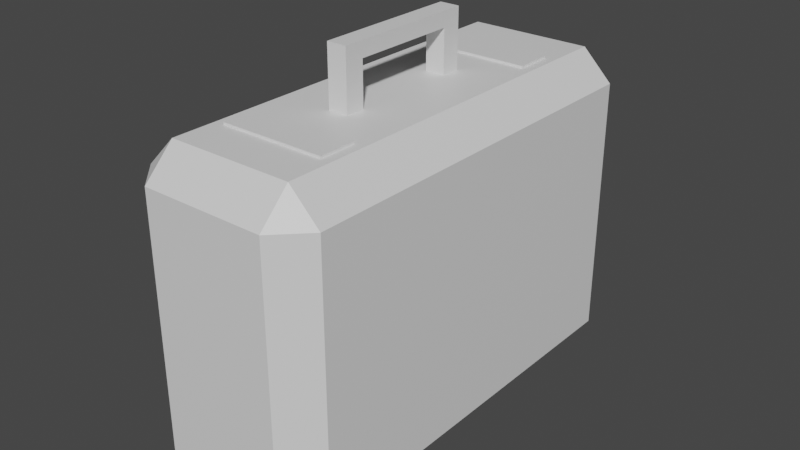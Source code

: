 # Source: BriefCase.blend  (saved by Blender 2.81.16; exported with 4.5.12 LTS)
import bpy
from mathutils import Matrix  # noqa: F401  (used for matrix-valued properties, if any)

bpy.ops.wm.read_factory_settings(use_empty=True)
scene = bpy.context.scene
scene.name = 'Scene'

# ---- collections
col_collection = bpy.data.collections.new('Collection'); scene.collection.children.link(col_collection)

# ---- materials (node trees are filled in below, after node groups)
mat_material_001 = bpy.data.materials.new('Material.001')
mat_material_001.use_transparent_shadow = False
mat_material_002 = bpy.data.materials.new('Material.002')
mat_material_002.use_transparent_shadow = False
mat_material_003 = bpy.data.materials.new('Material.003')
mat_material_003.use_transparent_shadow = False

# ---- material node trees
mat_material_001.use_nodes = True; mat_material_001.node_tree.nodes.clear()
_N = mat_material_001.node_tree.nodes; _L = mat_material_001.node_tree.links
n0 = _N.new('ShaderNodeOutputMaterial'); n0.name = 'Material Output'; n0.location = (300, 300)
n1 = _N.new('ShaderNodeBsdfPrincipled'); n1.name = 'Principled BSDF'; n1.location = (10, 300)
n1.distribution = 'GGX'
n1.subsurface_method = 'BURLEY'
n1.inputs[3].default_value = 1.45
n1.inputs[27].default_value = (0.0, 0.0, 0.0, 1.0)
n1.inputs[28].default_value = 1.0
_L.new(n1.outputs[0], n0.inputs[0])
n0.is_active_output = True
mat_material_002.use_nodes = True; mat_material_002.node_tree.nodes.clear()
_N = mat_material_002.node_tree.nodes; _L = mat_material_002.node_tree.links
n0 = _N.new('ShaderNodeOutputMaterial'); n0.name = 'Material Output'; n0.location = (300, 300)
n1 = _N.new('ShaderNodeBsdfPrincipled'); n1.name = 'Principled BSDF'; n1.location = (10, 300)
n1.distribution = 'GGX'
n1.subsurface_method = 'BURLEY'
n1.inputs[3].default_value = 1.45
n1.inputs[27].default_value = (0.0, 0.0, 0.0, 1.0)
n1.inputs[28].default_value = 1.0
_L.new(n1.outputs[0], n0.inputs[0])
n0.is_active_output = True
mat_material_003.use_nodes = True; mat_material_003.node_tree.nodes.clear()
_N = mat_material_003.node_tree.nodes; _L = mat_material_003.node_tree.links
n0 = _N.new('ShaderNodeOutputMaterial'); n0.name = 'Material Output'; n0.location = (300, 300)
n1 = _N.new('ShaderNodeBsdfPrincipled'); n1.name = 'Principled BSDF'; n1.location = (10, 300)
n1.distribution = 'GGX'
n1.subsurface_method = 'BURLEY'
n1.inputs[3].default_value = 1.45
n1.inputs[27].default_value = (0.0, 0.0, 0.0, 1.0)
n1.inputs[28].default_value = 1.0
_L.new(n1.outputs[0], n0.inputs[0])
n0.is_active_output = True

# ---- world
world_world = bpy.data.worlds.new('World'); scene.world = world_world
world_world.use_nodes = True; world_world.node_tree.nodes.clear()
_N = world_world.node_tree.nodes; _L = world_world.node_tree.links
n0 = _N.new('ShaderNodeOutputWorld'); n0.name = 'World Output'; n0.location = (300, 300)
n1 = _N.new('ShaderNodeBackground'); n1.name = 'Background'; n1.location = (10, 300)
n1.inputs[0].default_value = (0.05088, 0.05088, 0.05088, 1.0)
_L.new(n1.outputs[0], n0.inputs[0])
n0.is_active_output = True
world_world.color = (0.05088, 0.05088, 0.05088)
world_world.use_sun_shadow = False
world_world.sun_shadow_jitter_overblur = 0.0

# ---- meshes
me_cube_003 = bpy.data.meshes.new('Cube.003')
me_cube_003.from_pydata([(-1.0, -8.071, 40.69), (-1.0, -8.071, 42.69), (-1.0, -6.071, 40.69), (-1.0, -6.071, 42.69), (1.0, -8.071, 40.69), (1.0, -8.071, 42.69), (1.0, -6.071, 40.69), (1.0, -6.071, 42.69), (-1.0, 5.885, 40.69), (-1.0, 5.885, 42.69), (-1.0, 7.885, 40.69), (-1.0, 7.885, 42.69), (1.0, 5.885, 40.69), (1.0, 5.885, 42.69), (1.0, 7.885, 40.69), (1.0, 7.885, 42.69), (-1.191, -10.4, -168.0), (-1.191, -12.01, -148.4), (-1.765, -10.4, -148.4), (-1.191, -12.01, 21.72), (-1.191, -10.4, 41.25), (-1.765, -10.4, 21.72), (-1.191, 10.7, -168.0), (-1.765, 10.7, -148.4), (-1.191, 12.3, -148.4), (-1.191, 10.7, 41.25), (-1.191, 12.3, 21.72), (-1.765, 10.7, 21.72), (1.191, -10.4, -168.0), (1.765, -10.4, -148.4), (1.191, -12.01, -148.4), (1.191, -10.4, 41.25), (1.191, -12.01, 21.72), (1.765, -10.4, 21.72), (1.191, 10.7, -168.0), (1.191, 12.3, -148.4), (1.765, 10.7, -148.4), (1.191, 10.7, 41.25), (1.765, 10.7, 21.72), (1.191, 12.3, 21.72), (-0.1879, -4.015, 32.51), (-0.1879, -2.964, 32.51), (-0.1879, -2.964, 69.3), (0.1879, -4.015, 32.51), (0.1879, -2.964, 32.51), (0.1879, -2.964, 69.3), (-0.1879, -4.015, 79.11), (0.1879, -4.015, 79.11), (-0.1879, 3.761, 32.51), (-0.1879, 2.709, 32.51), (-0.1879, 2.709, 69.3), (0.1879, 3.761, 32.51), (0.1879, 2.709, 32.51), (0.1879, 2.709, 69.3), (-0.1879, 3.761, 79.11), (0.1879, 3.761, 79.11)], [], [(0, 1, 3, 2), (2, 3, 7, 6), (6, 7, 5, 4), (4, 5, 1, 0), (2, 6, 4, 0), (7, 3, 1, 5), (8, 9, 11, 10), (10, 11, 15, 14), (14, 15, 13, 12), (12, 13, 9, 8), (10, 14, 12, 8), (15, 11, 9, 13), (30, 32, 19, 17), (36, 38, 33, 29), (37, 25, 20, 31), (18, 21, 27, 23), (24, 26, 39, 35), (16, 17, 18), (19, 20, 21), (22, 23, 24), (25, 26, 27), (28, 29, 30), (31, 32, 33), (34, 35, 36), (37, 38, 39), (22, 16, 18, 23), (17, 19, 21, 18), (20, 25, 27, 21), (26, 24, 23, 27), (34, 22, 24, 35), (25, 37, 39, 26), (38, 36, 35, 39), (28, 34, 36, 29), (37, 31, 33, 38), (32, 30, 29, 33), (16, 28, 30, 17), (31, 20, 19, 32), (22, 34, 28, 16), (54, 46, 47, 55), (41, 42, 45, 44), (51, 55, 47, 43, 44, 45, 53, 52), (41, 44, 43, 40), (43, 47, 46, 40), (53, 45, 42, 50), (49, 52, 53, 50), (49, 48, 51, 52), (50, 42, 41, 40, 46, 54, 48, 49), (48, 54, 55, 51)])
me_cube_003.polygons.foreach_set('material_index', [0, 0, 0, 0, 0, 0, 0, 0, 0, 0, 0, 0, 1, 1, 1, 1, 1, 1, 1, 1, 1, 1, 1, 1, 1, 1, 1, 1, 1, 1, 1, 1, 1, 1, 1, 1, 1, 1, 2, 2, 2, 2, 2, 2, 2, 2, 2, 2])
_uv = me_cube_003.uv_layers.new(name='UVMap')
_uv.uv.foreach_set('vector', [0.375, 0.0, 0.625, 0.0, 0.625, 0.25, 0.375, 0.25, 0.375, 0.25, 0.625, 0.25, 0.625, 0.5, 0.375, 0.5, 0.375, 0.5, 0.625, 0.5, 0.625, 0.75, 0.375, 0.75, 0.375, 0.75, 0.625, 0.75, 0.625, 1.0, 0.375, 1.0, 0.125, 0.5, 0.375, 0.5, 0.375, 0.75, 0.125, 0.75, 0.625, 0.5, 0.875, 0.5, 0.875, 0.75, 0.625, 0.75, 0.375, 0.0, 0.625, 0.0, 0.625, 0.25, 0.375, 0.25, 0.375, 0.25, 0.625, 0.25, 0.625, 0.5, 0.375, 0.5, 0.375, 0.5, 0.625, 0.5, 0.625, 0.75, 0.375, 0.75, 0.375, 0.75, 0.625, 0.75, 0.625, 1.0, 0.375, 1.0, 0.125, 0.5, 0.375, 0.5, 0.375, 0.75, 0.125, 0.75, 0.625, 0.5, 0.875, 0.5, 0.875, 0.75, 0.625, 0.75, 0.3983, 0.7907, 0.6017, 0.7907, 0.6017, 0.9593, 0.3983, 0.9593, 0.3983, 0.5165, 0.6017, 0.5165, 0.6017, 0.7335, 0.3983, 0.7335, 0.6657, 0.5165, 0.8343, 0.5165, 0.8343, 0.7335, 0.6657, 0.7335, 0.3983, 0.01653, 0.6017, 0.01653, 0.6017, 0.2335, 0.3983, 0.2335, 0.3983, 0.2907, 0.6017, 0.2907, 0.6017, 0.4593, 0.3983, 0.4593, 0.1657, 0.7335, 0.1657, 0.75, 0.125, 0.7335, 0.6017, 0.9593, 0.625, 0.9593, 0.6017, 1.0, 0.1657, 0.5165, 0.125, 0.5165, 0.1657, 0.5, 0.8343, 0.5165, 0.8343, 0.5, 0.875, 0.5165, 0.3343, 0.7335, 0.375, 0.7335, 0.3343, 0.75, 0.6657, 0.7335, 0.6657, 0.75, 0.625, 0.7335, 0.3343, 0.5165, 0.3343, 0.5, 0.375, 0.5165, 0.6657, 0.5165, 0.625, 0.5165, 0.6657, 0.5, 0.1657, 0.5165, 0.1657, 0.7335, 0.125, 0.7335, 0.125, 0.5165, 0.3983, 0.9593, 0.6017, 0.9593, 0.6017, 1.0, 0.3983, 1.0, 0.8343, 0.7335, 0.8343, 0.5165, 0.875, 0.5165, 0.875, 0.7335, 0.6017, 0.2907, 0.3983, 0.2907, 0.3983, 0.2335, 0.6017, 0.2335, 0.3343, 0.5165, 0.1657, 0.5165, 0.1657, 0.5, 0.3343, 0.5, 0.8343, 0.5165, 0.6657, 0.5165, 0.6657, 0.5, 0.8343, 0.5, 0.6017, 0.5165, 0.3983, 0.5165, 0.3983, 0.4593, 0.6017, 0.4593, 0.3343, 0.7335, 0.3343, 0.5165, 0.3983, 0.5165, 0.3983, 0.7335, 0.6657, 0.5165, 0.6657, 0.7335, 0.6017, 0.7335, 0.6017, 0.5165, 0.6017, 0.7907, 0.3983, 0.7907, 0.3983, 0.7335, 0.6017, 0.7335, 0.1657, 0.7335, 0.3343, 0.7335, 0.3343, 0.75, 0.1657, 0.75, 0.6657, 0.7335, 0.8343, 0.7335, 0.8343, 0.75, 0.6657, 0.75, 0.1657, 0.5165, 0.3343, 0.5165, 0.3343, 0.7335, 0.1657, 0.7335, 0.875, 0.75, 0.875, 0.75, 0.625, 0.75, 0.625, 0.75, 0.375, 0.25, 0.625, 0.25, 0.625, 0.5, 0.375, 0.5, 0.375, 0.75, 0.625, 0.75, 0.625, 0.75, 0.375, 0.75, 0.375, 0.5, 0.625, 0.5, 0.625, 0.5, 0.375, 0.5, 0.125, 0.5, 0.375, 0.5, 0.375, 0.75, 0.125, 0.75, 0.375, 0.75, 0.625, 0.75, 0.625, 1.0, 0.375, 1.0, 0.625, 0.5, 0.625, 0.5, 0.625, 0.25, 0.625, 0.25, 0.375, 0.25, 0.375, 0.5, 0.625, 0.5, 0.625, 0.25, 0.125, 0.5, 0.125, 0.75, 0.375, 0.75, 0.375, 0.5, 0.625, 0.25, 0.625, 0.25, 0.375, 0.25, 0.375, 0.0, 0.625, 0.0, 0.625, 0.0, 0.375, 0.0, 0.375, 0.25, 0.375, 1.0, 0.625, 1.0, 0.625, 0.75, 0.375, 0.75])
me_cube_003.materials.append(mat_material_001)
me_cube_003.materials.append(mat_material_002)
me_cube_003.materials.append(mat_material_003)
me_cube_003.use_remesh_fix_poles = True
me_cube_003.use_remesh_preserve_attributes = False
me_cube_003.use_mirror_vertex_groups = False
me_cube_003.update()

# ---- objects
ob_cube_001 = bpy.data.objects.new('Cube.001', me_cube_003)

# ---- transforms, parenting, visibility, modifiers, constraints
ob_cube_001.location = (1.688e-08, 1.431, 0.3127)
ob_cube_001.scale = (0.5664, 0.2024, 0.01666)
ob_cube_001.lineart.crease_threshold = 0.0

# ---- collection membership
col_collection.objects.link(ob_cube_001)

# ---- scene / render settings (as saved in the file)
scene.frame_start = 1; scene.frame_end = 250; scene.frame_set(1)
scene.render.engine = 'BLENDER_EEVEE_NEXT'
scene.cycles.use_denoising = False
scene.cycles.samples = 128
scene.cycles.sampling_pattern = 'TABULATED_SOBOL'
scene.cycles.use_adaptive_sampling = False
scene.cycles.use_light_tree = False
scene.view_settings.view_transform = 'Filmic'
bpy.context.view_layer.update()

# ---- added for rendering (the .blend has no active camera and no usable light): camera, sun
cam_auto = bpy.data.cameras.new('AutoCamera')
cam_auto.lens = 50.0
cam_auto.sensor_width = 36.0
cam_auto.clip_end = 1000.0
ob_auto_camera = bpy.data.objects.new('AutoCamera', cam_auto)
scene.collection.objects.link(ob_auto_camera)
ob_auto_camera.location = (6.21903, -6.00176, 4.54753)
ob_auto_camera.rotation_euler = (1.09748, -7.21219e-08, 0.694738)
scene.camera = ob_auto_camera
light_auto_sun = bpy.data.lights.new('AutoSun', 'SUN')
light_auto_sun.energy = 3.0
light_auto_sun.angle = 0.0523599
ob_auto_sun = bpy.data.objects.new('AutoSun', light_auto_sun)
scene.collection.objects.link(ob_auto_sun)
ob_auto_sun.rotation_euler = (0.872665, 0.174533, 0.523599)
bpy.context.view_layer.update()
